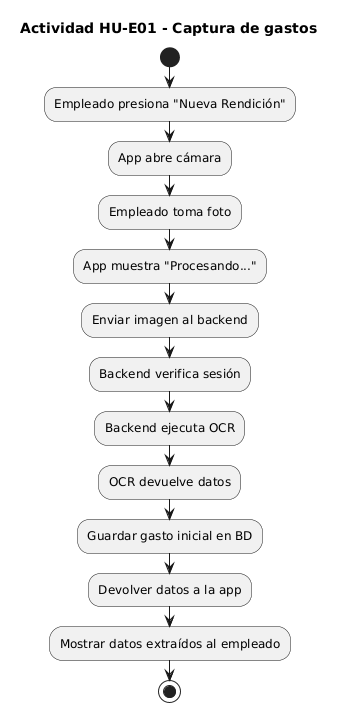

The diagram above was rendered by PlantUML. Its source (embedded in the PNG):
@startuml
title Actividad HU-E01 - Captura de gastos

start
:Empleado presiona "Nueva Rendición";
:App abre cámara;

:Empleado toma foto;
:App muestra "Procesando...";

:Enviar imagen al backend;
:Backend verifica sesión;

:Backend ejecuta OCR;
:OCR devuelve datos;

:Guardar gasto inicial en BD;
:Devolver datos a la app;

:Mostrar datos extraídos al empleado;
stop
@enduml